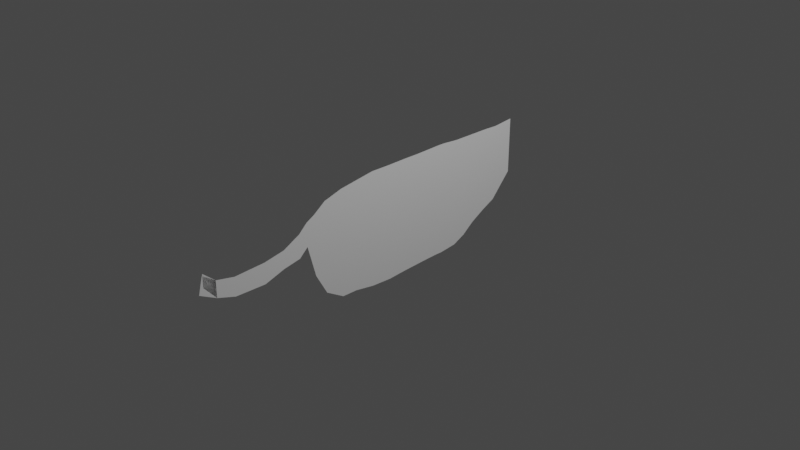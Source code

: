 # Source: cat.blend  (saved by Blender 2.93.21; exported with 4.5.12 LTS)
import bpy
from mathutils import Matrix  # noqa: F401  (used for matrix-valued properties, if any)

bpy.ops.wm.read_factory_settings(use_empty=True)
scene = bpy.context.scene
scene.name = 'Scene'

# ---- collections
col_collection = bpy.data.collections.new('Collection'); scene.collection.children.link(col_collection)

# ---- world
world_world = bpy.data.worlds.new('World'); scene.world = world_world
world_world.use_nodes = True; world_world.node_tree.nodes.clear()
_N = world_world.node_tree.nodes; _L = world_world.node_tree.links
n0 = _N.new('ShaderNodeOutputWorld'); n0.name = 'World Output'; n0.location = (300, 300)
n1 = _N.new('ShaderNodeBackground'); n1.name = 'Background'; n1.location = (10, 300)
n1.inputs[0].default_value = (0.05088, 0.05088, 0.05088, 1.0)
_L.new(n1.outputs[0], n0.inputs[0])
n0.is_active_output = True
world_world.color = (0.05088, 0.05088, 0.05088)
world_world.use_sun_shadow = False
world_world.sun_shadow_jitter_overblur = 0.0

# ---- cameras
cam_camera = bpy.data.cameras.new('Camera')
cam_camera.clip_end = 100.0
cam_camera.ortho_scale = 7.314

# ---- lights
light_light = bpy.data.lights.new('Light', 'POINT')
light_light.transmission_factor = 0.0
light_light.energy = 1000.0
light_light.shadow_soft_size = 0.1
light_light.shadow_maximum_resolution = 0.006
light_light.use_absolute_resolution = True

# ---- meshes
me_plane = bpy.data.meshes.new('Plane')
me_plane.from_pydata([(-0.6325, -0.1333, -7.211e-09), (0.6456, -0.1333, 7.78e-09), (-0.6375, 0.08552, -5.693e-10), (0.6288, 0.08552, 1.898e-10), (-0.6375, 0.2418, -5.693e-10), (0.6201, 0.2418, -1.898e-10), (-0.6418, 0.4068, -7.591e-10), (0.6114, 0.4068, -5.693e-10), (-0.6462, 0.524, -9.488e-10), (0.6071, 0.524, -7.591e-10), (-0.6462, 0.6195, -9.488e-10), (0.6071, 0.6195, -7.591e-10), (-0.6319, 0.8149, -1.325e-09), (0.5842, 0.8149, -7.625e-10), (-0.6319, 0.9581, -1.325e-09), (0.5147, 0.9581, -3.799e-09), (-0.6319, 1.088, -1.325e-09), (0.4105, 1.088, -8.353e-09), (-0.6319, 1.258, -1.325e-09), (0.3107, 1.258, -1.272e-08), (-0.6325, -0.1333, -7.211e-09), (0.6456, -0.1333, 7.78e-09), (-0.6325, -0.359, -7.211e-09), (0.6369, -0.3634, 7.401e-09), (-0.5978, -0.5848, -5.693e-09), (0.6021, -0.5891, 5.883e-09), (-0.5708, -0.7584, -4.511e-09), (0.6021, -0.7628, 5.883e-09), (-0.5086, -0.9625, -1.795e-09), (0.4806, -0.9668, 5.693e-10), (-0.4095, -1.094, -6.73e-09), (0.2445, -1.096, -4.81e-10), (-0.3578, -1.186, -1.128e-08), (-0.1024, -1.187, -8.837e-09), (-0.2666, -1.281, -7.293e-09), (-0.0112, -1.282, -4.852e-09), (-0.1658, -1.468, -2.886e-09), (0.0269, -1.469, -3.187e-09), (-0.1215, -1.694, -9.502e-10), (0.1042, -1.694, 1.911e-10), (-0.1021, -2.028, -5.164e-10), (0.1021, -2.029, 5.164e-10), (-0.1427, -2.228, -2.735e-09), (0.03849, -2.228, -1.819e-09), (-0.2382, -2.367, -6.91e-09), (-0.05702, -2.411, -5.994e-09), (-0.2578, -2.362, -8.519e-09), (-0.1156, -2.363, -7.801e-09), (-0.6319, 1.258, -1.325e-09), (0.3107, 1.258, -1.272e-08), (-0.6265, 1.411, -1.086e-09), (0.2343, 1.411, -1.606e-08), (-0.6497, 1.645, -1.116e-08), (-0.03181, 1.645, -1.863e-08)], [], [(0, 1, 3, 2), (2, 3, 5, 4), (4, 5, 7, 6), (6, 7, 9, 8), (8, 9, 11, 10), (10, 11, 13, 12), (12, 13, 15, 14), (14, 15, 17, 16), (16, 17, 19, 18), (1, 0, 20, 21), (21, 20, 22, 23), (23, 22, 24, 25), (25, 24, 26, 27), (27, 26, 28, 29), (29, 28, 30, 31), (31, 30, 32, 33), (33, 32, 34, 35), (35, 34, 36, 37), (37, 36, 38, 39), (39, 38, 40, 41), (41, 40, 42, 43), (43, 42, 44, 45), (42, 43, 47, 46), (18, 19, 49, 48), (48, 49, 51, 50), (50, 51, 53, 52)])
_uv = me_plane.uv_layers.new(name='UVMap')
_uv.uv.foreach_set('vector', [0.0, 0.0, 1.0, 0.0, 1.0, 1.0, 0.0, 1.0, 0.0, 1.0, 1.0, 1.0, 1.0, 1.0, 0.0, 1.0, 0.0, 1.0, 1.0, 1.0, 1.0, 1.0, 0.0, 1.0, 0.0, 1.0, 1.0, 1.0, 1.0, 1.0, 0.0, 1.0, 0.0, 1.0, 1.0, 1.0, 1.0, 1.0, 0.0, 1.0, 0.0, 1.0, 1.0, 1.0, 1.0, 1.0, 0.0, 1.0, 0.0, 1.0, 1.0, 1.0, 1.0, 1.0, 0.0, 1.0, 0.0, 1.0, 1.0, 1.0, 1.0, 1.0, 0.0, 1.0, 0.0, 1.0, 1.0, 1.0, 1.0, 1.0, 0.0, 1.0, 1.0, 0.0, 0.0, 0.0, 0.0, 0.0, 1.0, 0.0, 1.0, 0.0, 0.0, 0.0, 0.0, 0.0, 1.0, 0.0, 1.0, 0.0, 0.0, 0.0, 0.0, 0.0, 1.0, 0.0, 1.0, 0.0, 0.0, 0.0, 0.0, 0.0, 1.0, 0.0, 1.0, 0.0, 0.0, 0.0, 0.0, 0.0, 1.0, 0.0, 1.0, 0.0, 0.0, 0.0, 0.0, 0.0, 1.0, 0.0, 1.0, 0.0, 0.0, 0.0, 0.0, 0.0, 1.0, 0.0, 1.0, 0.0, 0.0, 0.0, 0.0, 0.0, 1.0, 0.0, 1.0, 0.0, 0.0, 0.0, 0.0, 0.0, 1.0, 0.0, 1.0, 0.0, 0.0, 0.0, 0.0, 0.0, 1.0, 0.0, 1.0, 0.0, 0.0, 0.0, 0.0, 0.0, 1.0, 0.0, 1.0, 0.0, 0.0, 0.0, 0.0, 0.0, 1.0, 0.0, 1.0, 0.0, 0.0, 0.0, 0.0, 0.0, 1.0, 0.0, 0.0, 0.0, 1.0, 0.0, 1.0, 0.0, 0.0, 0.0, 0.0, 1.0, 1.0, 1.0, 1.0, 1.0, 0.0, 1.0, 0.0, 1.0, 1.0, 1.0, 1.0, 1.0, 0.0, 1.0, 0.0, 1.0, 1.0, 1.0, 1.0, 1.0, 0.0, 1.0])
me_plane.use_remesh_fix_poles = True
me_plane.use_remesh_preserve_attributes = False
me_plane.update()

# ---- objects
ob_light = bpy.data.objects.new('Light', light_light)
ob_camera = bpy.data.objects.new('Camera', cam_camera)
ob_empty = bpy.data.objects.new('Empty', None)
ob_plane = bpy.data.objects.new('Plane', me_plane)

# ---- transforms, parenting, visibility, modifiers, constraints
ob_light.location = (4.076, 1.005, 5.904)
ob_light.rotation_euler = (0.6503, 0.05522, 1.866)
ob_light.lock_rotations_4d = False
ob_light.empty_display_type = 'ARROWS'
ob_light.color = (0.0, 0.0, 0.0, 0.0)
ob_light.lineart.crease_threshold = 0.0
ob_camera.location = (7.359, -6.926, 4.958)
ob_camera.rotation_euler = (1.109, 0.0, 0.8149)
ob_camera.lock_rotations_4d = False
ob_camera.empty_display_type = 'ARROWS'
ob_camera.color = (0.0, 0.0, 0.0, 0.0)
ob_camera.display_type = 'WIRE'
ob_camera.lineart.crease_threshold = 0.0
ob_empty.location = (0.0, 0.0, 0.0)
ob_empty.rotation_euler = (1.571, 0.0, 1.571)
ob_empty.empty_display_type = 'IMAGE'
ob_empty.empty_display_size = 5.0
ob_plane.location = (0.0, 0.0, 0.0)
ob_plane.rotation_euler = (0.0, 1.571, 0.0)

# ---- collection membership
col_collection.objects.link(ob_light)
col_collection.objects.link(ob_camera)
col_collection.objects.link(ob_empty)
col_collection.objects.link(ob_plane)

# ---- scene / render settings (as saved in the file)
scene.camera = ob_camera
scene.frame_start = 1; scene.frame_end = 250; scene.frame_set(76)
scene.render.engine = 'BLENDER_EEVEE_NEXT'
scene.cycles.use_denoising = False
scene.cycles.samples = 128
scene.cycles.sampling_pattern = 'TABULATED_SOBOL'
scene.cycles.use_adaptive_sampling = False
scene.cycles.use_light_tree = False
scene.view_settings.view_transform = 'Filmic'
bpy.context.view_layer.update()
